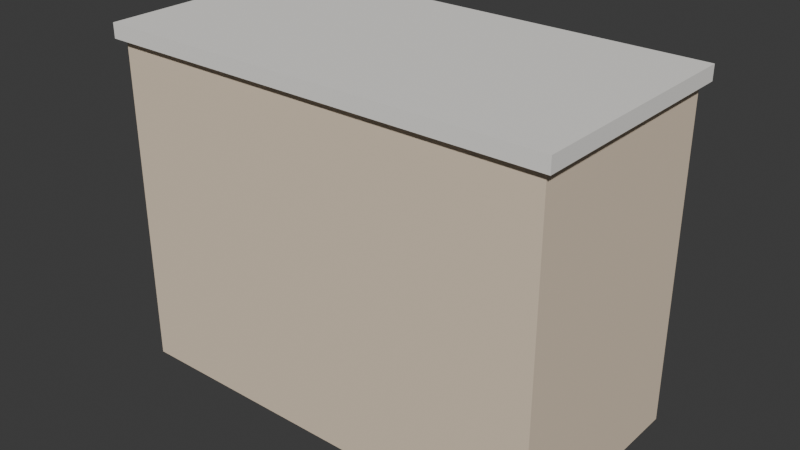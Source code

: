 # Source: KIT_Moveis_Armario_v01.blend  (saved by Blender 4.2.66; exported with 4.5.12 LTS)
import bpy
from mathutils import Matrix  # noqa: F401  (used for matrix-valued properties, if any)

bpy.ops.wm.read_factory_settings(use_empty=True)
scene = bpy.context.scene
scene.name = 'Scene'

# ---- collections
col_kit_moveis_armario_v01 = bpy.data.collections.new('KIT_Moveis_Armario_v01'); scene.collection.children.link(col_kit_moveis_armario_v01)

# ---- materials (node trees are filled in below, after node groups)
mat_polyroom_pbr = bpy.data.materials.new('Polyroom_PBR')

# ---- material node trees
mat_polyroom_pbr.use_nodes = True; mat_polyroom_pbr.node_tree.nodes.clear()
_N = mat_polyroom_pbr.node_tree.nodes; _L = mat_polyroom_pbr.node_tree.links
n0 = _N.new('ShaderNodeOutputMaterial'); n0.name = 'Material Output'; n0.location = (300, 0)
n1 = _N.new('ShaderNodeBsdfPrincipled'); n1.name = 'Principled BSDF'; n1.location = (0, 0)
n1.inputs[2].default_value = 0.8
n2 = _N.new('ShaderNodeVertexColor'); n2.name = 'Color Attribute'; n2.location = (-300, 0)
n2.layer_name = 'Color'
_L.new(n2.outputs[0], n1.inputs[0])
_L.new(n1.outputs[0], n0.inputs[0])
n0.is_active_output = True

# ---- world
world_world = bpy.data.worlds.new('World'); scene.world = world_world
world_world.use_nodes = True; world_world.node_tree.nodes.clear()
_N = world_world.node_tree.nodes; _L = world_world.node_tree.links
n0 = _N.new('ShaderNodeOutputWorld'); n0.name = 'World Output'; n0.location = (300, 300)
n1 = _N.new('ShaderNodeBackground'); n1.name = 'Background'; n1.location = (10, 300)
n1.inputs[0].default_value = (0.05088, 0.05088, 0.05088, 1.0)
_L.new(n1.outputs[0], n0.inputs[0])
n0.is_active_output = True
world_world.color = (0.05088, 0.05088, 0.05088)
world_world.sun_shadow_jitter_overblur = 0.0

# ---- meshes
me_cube = bpy.data.meshes.new('Cube')
me_cube.from_pydata([(-0.6, -0.5083, 0.0), (-0.6, -0.5083, 0.9), (-0.6, 0.09167, 0.0), (-0.6, 0.09167, 0.9), (0.6, -0.5083, 0.0), (0.6, -0.5083, 0.9), (0.6, 0.09167, 0.0), (0.6, 0.09167, 0.9), (-0.62, -0.5283, 0.9), (-0.62, -0.5283, 0.94), (-0.62, 0.1117, 0.9), (-0.62, 0.1117, 0.94), (0.62, -0.5283, 0.9), (0.62, -0.5283, 0.94), (0.62, 0.1117, 0.9), (0.62, 0.1117, 0.94), (-0.57, 0.08667, 0.1), (-0.57, 0.08667, 0.8), (-0.57, 0.1067, 0.1), (-0.57, 0.1067, 0.8), (-0.01, 0.08667, 0.1), (-0.01, 0.08667, 0.8), (-0.01, 0.1067, 0.1), (-0.01, 0.1067, 0.8), (0.01, 0.08667, 0.1), (0.01, 0.08667, 0.8), (0.01, 0.1067, 0.1), (0.01, 0.1067, 0.8), (0.57, 0.08667, 0.1), (0.57, 0.08667, 0.8), (0.57, 0.1067, 0.1), (0.57, 0.1067, 0.8), (-0.075, 0.09667, 0.39), (-0.075, 0.09667, 0.51), (-0.075, 0.1267, 0.39), (-0.075, 0.1267, 0.51), (-0.045, 0.09667, 0.39), (-0.045, 0.09667, 0.51), (-0.045, 0.1267, 0.39), (-0.045, 0.1267, 0.51), (0.045, 0.09667, 0.39), (0.045, 0.09667, 0.51), (0.045, 0.1267, 0.39), (0.045, 0.1267, 0.51), (0.075, 0.09667, 0.39), (0.075, 0.09667, 0.51), (0.075, 0.1267, 0.39), (0.075, 0.1267, 0.51)], [], [(0, 1, 3, 2), (2, 3, 7, 6), (6, 7, 5, 4), (4, 5, 1, 0), (2, 6, 4, 0), (7, 3, 1, 5), (8, 9, 11, 10), (10, 11, 15, 14), (14, 15, 13, 12), (12, 13, 9, 8), (10, 14, 12, 8), (15, 11, 9, 13), (16, 17, 19, 18), (18, 19, 23, 22), (22, 23, 21, 20), (20, 21, 17, 16), (18, 22, 20, 16), (23, 19, 17, 21), (24, 25, 27, 26), (26, 27, 31, 30), (30, 31, 29, 28), (28, 29, 25, 24), (26, 30, 28, 24), (31, 27, 25, 29), (32, 33, 35, 34), (34, 35, 39, 38), (38, 39, 37, 36), (36, 37, 33, 32), (34, 38, 36, 32), (39, 35, 33, 37), (40, 41, 43, 42), (42, 43, 47, 46), (46, 47, 45, 44), (44, 45, 41, 40), (42, 46, 44, 40), (47, 43, 41, 45)])
_uv = me_cube.uv_layers.new(name='UVMap')
_uv.uv.foreach_set('vector', [0.5927, 0.6292, 0.5927, 0.3683, 0.7667, 0.3683, 0.7667, 0.6292, 0.2677, 0.3546, 0.006836, 0.3546, 0.006836, 0.006836, 0.2677, 0.006836, 0.5927, 0.9037, 0.5927, 0.6428, 0.7667, 0.6428, 0.7667, 0.9037, 0.5422, 0.3546, 0.2814, 0.3546, 0.2814, 0.006836, 0.5422, 0.006836, 0.5791, 0.3683, 0.5791, 0.7161, 0.4052, 0.7161, 0.4052, 0.3683, 0.7298, 0.006836, 0.7298, 0.3546, 0.5559, 0.3546, 0.5559, 0.006836, 0.01843, 0.9269, 0.006836, 0.9269, 0.006836, 0.7414, 0.01843, 0.7414, 0.9679, 0.7277, 0.9563, 0.7277, 0.9563, 0.3683, 0.9679, 0.3683, 0.0437, 0.9269, 0.0321, 0.9269, 0.0321, 0.7414, 0.0437, 0.7414, 0.9932, 0.7277, 0.9816, 0.7277, 0.9816, 0.3683, 0.9932, 0.3683, 0.1923, 0.3683, 0.1923, 0.7277, 0.006836, 0.7277, 0.006836, 0.3683, 0.3915, 0.3683, 0.3915, 0.7277, 0.206, 0.7277, 0.206, 0.3683, 0.9194, 0.2097, 0.9194, 0.006836, 0.9252, 0.006836, 0.9252, 0.2097, 0.7435, 0.2097, 0.7435, 0.006836, 0.9058, 0.006836, 0.9058, 0.2097, 0.05737, 0.9443, 0.05737, 0.7414, 0.06317, 0.7414, 0.06317, 0.9443, 0.4052, 0.9327, 0.4052, 0.7298, 0.5675, 0.7298, 0.5675, 0.9327, 0.1216, 0.7414, 0.1216, 0.9037, 0.1158, 0.9037, 0.1158, 0.7414, 0.141, 0.7414, 0.141, 0.9037, 0.1352, 0.9037, 0.1352, 0.7414, 0.07684, 0.9443, 0.07684, 0.7414, 0.08263, 0.7414, 0.08263, 0.9443, 0.7803, 0.5712, 0.7803, 0.3683, 0.9426, 0.3683, 0.9426, 0.5712, 0.09631, 0.9443, 0.09631, 0.7414, 0.1021, 0.7414, 0.1021, 0.9443, 0.7803, 0.7878, 0.7803, 0.5849, 0.9426, 0.5849, 0.9426, 0.7878, 0.1605, 0.7414, 0.1605, 0.9037, 0.1547, 0.9037, 0.1547, 0.7414, 0.18, 0.7414, 0.18, 0.9037, 0.1742, 0.9037, 0.1742, 0.7414, 0.1937, 0.7762, 0.1937, 0.7414, 0.2023, 0.7414, 0.2023, 0.7762, 0.7435, 0.2582, 0.7435, 0.2234, 0.7522, 0.2234, 0.7522, 0.2582, 0.216, 0.7762, 0.216, 0.7414, 0.2247, 0.7414, 0.2247, 0.7762, 0.7435, 0.3066, 0.7435, 0.2718, 0.7522, 0.2718, 0.7522, 0.3066, 0.2918, 0.7414, 0.2918, 0.7501, 0.2831, 0.7501, 0.2831, 0.7414, 0.3142, 0.7414, 0.3142, 0.7501, 0.3055, 0.7501, 0.3055, 0.7414, 0.2384, 0.7762, 0.2384, 0.7414, 0.2471, 0.7414, 0.2471, 0.7762, 0.7658, 0.2582, 0.7658, 0.2234, 0.7745, 0.2234, 0.7745, 0.2582, 0.2608, 0.7762, 0.2608, 0.7414, 0.2695, 0.7414, 0.2695, 0.7762, 0.7658, 0.3066, 0.7658, 0.2718, 0.7745, 0.2718, 0.7745, 0.3066, 0.3366, 0.7414, 0.3366, 0.7501, 0.3279, 0.7501, 0.3279, 0.7414, 0.3589, 0.7414, 0.3589, 0.7501, 0.3502, 0.7501, 0.3502, 0.7414])
_ca = me_cube.color_attributes.new('Color', 'FLOAT_COLOR', 'POINT')
_ca.data.foreach_set('color', [0.82, 0.68, 0.52, 1.0, 0.82, 0.68, 0.52, 1.0, 0.82, 0.68, 0.52, 1.0, 0.82, 0.68, 0.52, 1.0, 0.82, 0.68, 0.52, 1.0, 0.82, 0.68, 0.52, 1.0, 0.82, 0.68, 0.52, 1.0, 0.82, 0.68, 0.52, 1.0, 0.9, 0.88, 0.84, 1.0, 0.9, 0.88, 0.84, 1.0, 0.9, 0.88, 0.84, 1.0, 0.9, 0.88, 0.84, 1.0, 0.9, 0.88, 0.84, 1.0, 0.9, 0.88, 0.84, 1.0, 0.9, 0.88, 0.84, 1.0, 0.9, 0.88, 0.84, 1.0, 0.75, 0.6, 0.45, 1.0, 0.75, 0.6, 0.45, 1.0, 0.75, 0.6, 0.45, 1.0, 0.75, 0.6, 0.45, 1.0, 0.75, 0.6, 0.45, 1.0, 0.75, 0.6, 0.45, 1.0, 0.75, 0.6, 0.45, 1.0, 0.75, 0.6, 0.45, 1.0, 0.75, 0.6, 0.45, 1.0, 0.75, 0.6, 0.45, 1.0, 0.75, 0.6, 0.45, 1.0, 0.75, 0.6, 0.45, 1.0, 0.75, 0.6, 0.45, 1.0, 0.75, 0.6, 0.45, 1.0, 0.75, 0.6, 0.45, 1.0, 0.75, 0.6, 0.45, 1.0, 0.3, 0.3, 0.32, 1.0, 0.3, 0.3, 0.32, 1.0, 0.3, 0.3, 0.32, 1.0, 0.3, 0.3, 0.32, 1.0, 0.3, 0.3, 0.32, 1.0, 0.3, 0.3, 0.32, 1.0, 0.3, 0.3, 0.32, 1.0, 0.3, 0.3, 0.32, 1.0, 0.3, 0.3, 0.32, 1.0, 0.3, 0.3, 0.32, 1.0, 0.3, 0.3, 0.32, 1.0, 0.3, 0.3, 0.32, 1.0, 0.3, 0.3, 0.32, 1.0, 0.3, 0.3, 0.32, 1.0, 0.3, 0.3, 0.32, 1.0, 0.3, 0.3, 0.32, 1.0])
me_cube.materials.append(mat_polyroom_pbr)
me_cube.update()

# ---- objects
ob_kit_moveis_armario_v01 = bpy.data.objects.new('KIT_Moveis_Armario_v01', me_cube)

# ---- transforms, parenting, visibility, modifiers, constraints
ob_kit_moveis_armario_v01.location = (0.0, 0.0, 0.0)

# ---- collection membership
col_kit_moveis_armario_v01.objects.link(ob_kit_moveis_armario_v01)

# ---- scene / render settings (as saved in the file)
scene.frame_start = 1; scene.frame_end = 250; scene.frame_set(1)
scene.render.engine = 'BLENDER_EEVEE_NEXT'
bpy.context.view_layer.update()

# ---- added for rendering (the .blend has no active camera and no usable light): camera, sun
cam_auto = bpy.data.cameras.new('AutoCamera')
cam_auto.lens = 50.0
cam_auto.sensor_width = 36.0
cam_auto.clip_end = 1000.0
ob_auto_camera = bpy.data.objects.new('AutoCamera', cam_auto)
scene.collection.objects.link(ob_auto_camera)
ob_auto_camera.location = (1.56202, -2.07526, 1.71962)
ob_auto_camera.rotation_euler = (1.09748, -7.21219e-08, 0.694738)
scene.camera = ob_auto_camera
light_auto_sun = bpy.data.lights.new('AutoSun', 'SUN')
light_auto_sun.energy = 3.0
light_auto_sun.angle = 0.0523599
ob_auto_sun = bpy.data.objects.new('AutoSun', light_auto_sun)
scene.collection.objects.link(ob_auto_sun)
ob_auto_sun.rotation_euler = (0.872665, 0.174533, 0.523599)
bpy.context.view_layer.update()
